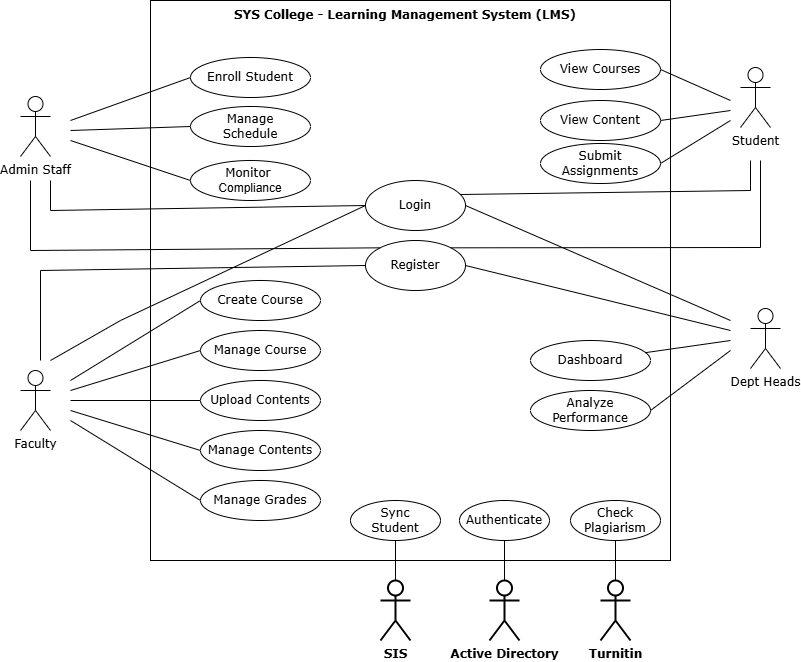

The diagram above was exported from draw.io. Its source (the exported page's mxGraphModel, read from the mxfile embedded in the PNG):
<mxGraphModel dx="1428" dy="841" grid="1" gridSize="10" guides="1" tooltips="1" connect="1" arrows="1" fold="1" page="1" pageScale="1" pageWidth="1169" pageHeight="827" math="0" shadow="0">
  <root>
    <mxCell id="0" />
    <mxCell id="1" parent="0" />
    <mxCell id="0ylvnw2IUj-sxXQejw1h-1" value="" style="rounded=0;whiteSpace=wrap;html=1;" parent="1" vertex="1">
      <mxGeometry x="320" y="120" width="520" height="560" as="geometry" />
    </mxCell>
    <mxCell id="0ylvnw2IUj-sxXQejw1h-2" value="&lt;font face=&quot;Verdana&quot;&gt;Admin Staff&lt;/font&gt;" style="shape=umlActor;verticalLabelPosition=bottom;verticalAlign=top;html=1;outlineConnect=0;" parent="1" vertex="1">
      <mxGeometry x="190" y="216" width="30" height="60" as="geometry" />
    </mxCell>
    <mxCell id="0ylvnw2IUj-sxXQejw1h-3" value="&lt;font face=&quot;Verdana&quot;&gt;Faculty&lt;/font&gt;" style="shape=umlActor;verticalLabelPosition=bottom;verticalAlign=top;html=1;outlineConnect=0;" parent="1" vertex="1">
      <mxGeometry x="190" y="490" width="30" height="60" as="geometry" />
    </mxCell>
    <mxCell id="0ylvnw2IUj-sxXQejw1h-4" value="&lt;font face=&quot;Verdana&quot;&gt;Student&lt;/font&gt;" style="shape=umlActor;verticalLabelPosition=bottom;verticalAlign=top;html=1;outlineConnect=0;" parent="1" vertex="1">
      <mxGeometry x="910" y="187" width="30" height="60" as="geometry" />
    </mxCell>
    <mxCell id="0ylvnw2IUj-sxXQejw1h-5" value="&lt;font face=&quot;Verdana&quot;&gt;Dept Heads&lt;/font&gt;" style="shape=umlActor;verticalLabelPosition=bottom;verticalAlign=top;html=1;outlineConnect=0;" parent="1" vertex="1">
      <mxGeometry x="920" y="428" width="30" height="60" as="geometry" />
    </mxCell>
    <mxCell id="0ylvnw2IUj-sxXQejw1h-6" value="&lt;font face=&quot;Verdana&quot;&gt;Enroll Student&lt;/font&gt;" style="ellipse;whiteSpace=wrap;html=1;" parent="1" vertex="1">
      <mxGeometry x="360" y="177" width="120" height="40" as="geometry" />
    </mxCell>
    <mxCell id="0ylvnw2IUj-sxXQejw1h-7" value="&lt;font face=&quot;Verdana&quot;&gt;Manage&lt;/font&gt;&lt;div&gt;&lt;font face=&quot;Verdana&quot;&gt;Schedule&lt;/font&gt;&lt;/div&gt;" style="ellipse;whiteSpace=wrap;html=1;" parent="1" vertex="1">
      <mxGeometry x="360" y="226" width="120" height="40" as="geometry" />
    </mxCell>
    <mxCell id="0ylvnw2IUj-sxXQejw1h-8" value="&lt;font face=&quot;Verdana&quot;&gt;Monitor&amp;nbsp;&lt;/font&gt;&lt;div&gt;&lt;span style=&quot;background-color: transparent; color: light-dark(rgb(0, 0, 0), rgb(255, 255, 255));&quot;&gt;Compliance&lt;/span&gt;&lt;/div&gt;" style="ellipse;whiteSpace=wrap;html=1;" parent="1" vertex="1">
      <mxGeometry x="360" y="280" width="120" height="40" as="geometry" />
    </mxCell>
    <mxCell id="0ylvnw2IUj-sxXQejw1h-9" value="&lt;font face=&quot;Verdana&quot;&gt;Create Course&lt;/font&gt;" style="ellipse;whiteSpace=wrap;html=1;" parent="1" vertex="1">
      <mxGeometry x="370" y="400" width="120" height="40" as="geometry" />
    </mxCell>
    <mxCell id="0ylvnw2IUj-sxXQejw1h-10" value="&lt;font face=&quot;Verdana&quot;&gt;Manage Course&lt;/font&gt;" style="ellipse;whiteSpace=wrap;html=1;" parent="1" vertex="1">
      <mxGeometry x="370" y="450" width="120" height="40" as="geometry" />
    </mxCell>
    <mxCell id="0ylvnw2IUj-sxXQejw1h-11" value="&lt;font face=&quot;Verdana&quot;&gt;Upload Contents&lt;/font&gt;" style="ellipse;whiteSpace=wrap;html=1;" parent="1" vertex="1">
      <mxGeometry x="370" y="500" width="120" height="40" as="geometry" />
    </mxCell>
    <mxCell id="0ylvnw2IUj-sxXQejw1h-12" value="&lt;font face=&quot;Verdana&quot;&gt;Manage Contents&lt;/font&gt;" style="ellipse;whiteSpace=wrap;html=1;" parent="1" vertex="1">
      <mxGeometry x="370" y="550" width="120" height="40" as="geometry" />
    </mxCell>
    <mxCell id="0ylvnw2IUj-sxXQejw1h-13" value="&lt;font face=&quot;Verdana&quot;&gt;Manage Grades&lt;/font&gt;" style="ellipse;whiteSpace=wrap;html=1;" parent="1" vertex="1">
      <mxGeometry x="370" y="600" width="120" height="40" as="geometry" />
    </mxCell>
    <mxCell id="0ylvnw2IUj-sxXQejw1h-14" value="&lt;font face=&quot;Verdana&quot;&gt;Register&lt;/font&gt;" style="ellipse;whiteSpace=wrap;html=1;" parent="1" vertex="1">
      <mxGeometry x="535" y="360" width="100" height="50" as="geometry" />
    </mxCell>
    <mxCell id="0ylvnw2IUj-sxXQejw1h-15" value="&lt;font face=&quot;Verdana&quot;&gt;Login&lt;/font&gt;" style="ellipse;whiteSpace=wrap;html=1;" parent="1" vertex="1">
      <mxGeometry x="535" y="300" width="100" height="50" as="geometry" />
    </mxCell>
    <mxCell id="0ylvnw2IUj-sxXQejw1h-16" value="&lt;font face=&quot;Verdana&quot;&gt;View Courses&lt;/font&gt;" style="ellipse;whiteSpace=wrap;html=1;" parent="1" vertex="1">
      <mxGeometry x="710" y="169" width="120" height="40" as="geometry" />
    </mxCell>
    <mxCell id="0ylvnw2IUj-sxXQejw1h-17" value="&lt;font face=&quot;Verdana&quot;&gt;View Content&lt;/font&gt;" style="ellipse;whiteSpace=wrap;html=1;" parent="1" vertex="1">
      <mxGeometry x="710" y="220" width="120" height="40" as="geometry" />
    </mxCell>
    <mxCell id="0ylvnw2IUj-sxXQejw1h-18" value="&lt;font face=&quot;Verdana&quot;&gt;Submit Assignments&lt;/font&gt;" style="ellipse;whiteSpace=wrap;html=1;" parent="1" vertex="1">
      <mxGeometry x="710" y="263" width="120" height="40" as="geometry" />
    </mxCell>
    <mxCell id="0ylvnw2IUj-sxXQejw1h-19" value="&lt;font face=&quot;Verdana&quot;&gt;&lt;b&gt;SYS College - Learning Management System (LMS)&lt;/b&gt;&lt;/font&gt;" style="text;html=1;align=center;verticalAlign=middle;whiteSpace=wrap;rounded=0;" parent="1" vertex="1">
      <mxGeometry x="320" y="120" width="510" height="30" as="geometry" />
    </mxCell>
    <mxCell id="0ylvnw2IUj-sxXQejw1h-20" value="&lt;font face=&quot;Verdana&quot;&gt;Dashboard&lt;/font&gt;" style="ellipse;whiteSpace=wrap;html=1;" parent="1" vertex="1">
      <mxGeometry x="700" y="460" width="120" height="40" as="geometry" />
    </mxCell>
    <mxCell id="0ylvnw2IUj-sxXQejw1h-21" value="&lt;font face=&quot;Verdana&quot;&gt;Analyze Performance&lt;/font&gt;" style="ellipse;whiteSpace=wrap;html=1;" parent="1" vertex="1">
      <mxGeometry x="700" y="510" width="120" height="40" as="geometry" />
    </mxCell>
    <mxCell id="0ylvnw2IUj-sxXQejw1h-22" value="" style="endArrow=none;html=1;rounded=0;entryX=0;entryY=0.5;entryDx=0;entryDy=0;" parent="1" target="0ylvnw2IUj-sxXQejw1h-6" edge="1">
      <mxGeometry width="50" height="50" relative="1" as="geometry">
        <mxPoint x="240" y="240" as="sourcePoint" />
        <mxPoint x="200" y="350" as="targetPoint" />
      </mxGeometry>
    </mxCell>
    <mxCell id="0ylvnw2IUj-sxXQejw1h-23" value="" style="endArrow=none;html=1;rounded=0;entryX=0;entryY=0.5;entryDx=0;entryDy=0;" parent="1" target="0ylvnw2IUj-sxXQejw1h-7" edge="1">
      <mxGeometry width="50" height="50" relative="1" as="geometry">
        <mxPoint x="240" y="250" as="sourcePoint" />
        <mxPoint x="250" y="340" as="targetPoint" />
      </mxGeometry>
    </mxCell>
    <mxCell id="0ylvnw2IUj-sxXQejw1h-24" value="" style="endArrow=none;html=1;rounded=0;entryX=0;entryY=0.5;entryDx=0;entryDy=0;" parent="1" target="0ylvnw2IUj-sxXQejw1h-8" edge="1">
      <mxGeometry width="50" height="50" relative="1" as="geometry">
        <mxPoint x="240" y="260" as="sourcePoint" />
        <mxPoint x="250" y="350" as="targetPoint" />
      </mxGeometry>
    </mxCell>
    <mxCell id="0ylvnw2IUj-sxXQejw1h-25" value="" style="endArrow=none;html=1;rounded=0;entryX=0;entryY=0.5;entryDx=0;entryDy=0;" parent="1" target="0ylvnw2IUj-sxXQejw1h-9" edge="1">
      <mxGeometry width="50" height="50" relative="1" as="geometry">
        <mxPoint x="240" y="500" as="sourcePoint" />
        <mxPoint x="290" y="430" as="targetPoint" />
      </mxGeometry>
    </mxCell>
    <mxCell id="0ylvnw2IUj-sxXQejw1h-26" value="" style="endArrow=none;html=1;rounded=0;entryX=0;entryY=0.5;entryDx=0;entryDy=0;" parent="1" target="0ylvnw2IUj-sxXQejw1h-10" edge="1">
      <mxGeometry width="50" height="50" relative="1" as="geometry">
        <mxPoint x="240" y="510" as="sourcePoint" />
        <mxPoint x="260" y="570" as="targetPoint" />
      </mxGeometry>
    </mxCell>
    <mxCell id="0ylvnw2IUj-sxXQejw1h-27" value="" style="endArrow=none;html=1;rounded=0;entryX=0;entryY=0.5;entryDx=0;entryDy=0;" parent="1" target="0ylvnw2IUj-sxXQejw1h-11" edge="1">
      <mxGeometry width="50" height="50" relative="1" as="geometry">
        <mxPoint x="240" y="520" as="sourcePoint" />
        <mxPoint x="280" y="620" as="targetPoint" />
      </mxGeometry>
    </mxCell>
    <mxCell id="0ylvnw2IUj-sxXQejw1h-28" value="" style="endArrow=none;html=1;rounded=0;entryX=0;entryY=0.5;entryDx=0;entryDy=0;" parent="1" target="0ylvnw2IUj-sxXQejw1h-12" edge="1">
      <mxGeometry width="50" height="50" relative="1" as="geometry">
        <mxPoint x="240" y="530" as="sourcePoint" />
        <mxPoint x="270" y="610" as="targetPoint" />
      </mxGeometry>
    </mxCell>
    <mxCell id="0ylvnw2IUj-sxXQejw1h-29" value="" style="endArrow=none;html=1;rounded=0;entryX=0;entryY=0.5;entryDx=0;entryDy=0;" parent="1" target="0ylvnw2IUj-sxXQejw1h-13" edge="1">
      <mxGeometry width="50" height="50" relative="1" as="geometry">
        <mxPoint x="240" y="540" as="sourcePoint" />
        <mxPoint x="290" y="620" as="targetPoint" />
      </mxGeometry>
    </mxCell>
    <mxCell id="0ylvnw2IUj-sxXQejw1h-30" value="" style="endArrow=none;html=1;rounded=0;exitX=1;exitY=0.5;exitDx=0;exitDy=0;" parent="1" source="0ylvnw2IUj-sxXQejw1h-16" edge="1">
      <mxGeometry width="50" height="50" relative="1" as="geometry">
        <mxPoint x="850" y="250" as="sourcePoint" />
        <mxPoint x="900" y="220" as="targetPoint" />
      </mxGeometry>
    </mxCell>
    <mxCell id="0ylvnw2IUj-sxXQejw1h-31" value="" style="endArrow=none;html=1;rounded=0;exitX=1;exitY=0.5;exitDx=0;exitDy=0;" parent="1" source="0ylvnw2IUj-sxXQejw1h-17" edge="1">
      <mxGeometry width="50" height="50" relative="1" as="geometry">
        <mxPoint x="870" y="320" as="sourcePoint" />
        <mxPoint x="900" y="230" as="targetPoint" />
      </mxGeometry>
    </mxCell>
    <mxCell id="0ylvnw2IUj-sxXQejw1h-32" value="" style="endArrow=none;html=1;rounded=0;exitX=1;exitY=0.5;exitDx=0;exitDy=0;" parent="1" source="0ylvnw2IUj-sxXQejw1h-18" edge="1">
      <mxGeometry width="50" height="50" relative="1" as="geometry">
        <mxPoint x="850" y="271" as="sourcePoint" />
        <mxPoint x="900" y="240" as="targetPoint" />
      </mxGeometry>
    </mxCell>
    <mxCell id="0ylvnw2IUj-sxXQejw1h-33" value="" style="endArrow=none;html=1;rounded=0;" parent="1" source="0ylvnw2IUj-sxXQejw1h-20" edge="1">
      <mxGeometry width="50" height="50" relative="1" as="geometry">
        <mxPoint x="850" y="480" as="sourcePoint" />
        <mxPoint x="900" y="460" as="targetPoint" />
      </mxGeometry>
    </mxCell>
    <mxCell id="0ylvnw2IUj-sxXQejw1h-34" value="" style="endArrow=none;html=1;rounded=0;exitX=1;exitY=0.5;exitDx=0;exitDy=0;" parent="1" source="0ylvnw2IUj-sxXQejw1h-21" edge="1">
      <mxGeometry width="50" height="50" relative="1" as="geometry">
        <mxPoint x="850" y="530" as="sourcePoint" />
        <mxPoint x="900" y="470" as="targetPoint" />
      </mxGeometry>
    </mxCell>
    <mxCell id="0ylvnw2IUj-sxXQejw1h-35" value="" style="endArrow=none;html=1;rounded=0;entryX=0;entryY=0.5;entryDx=0;entryDy=0;" parent="1" target="0ylvnw2IUj-sxXQejw1h-15" edge="1">
      <mxGeometry width="50" height="50" relative="1" as="geometry">
        <mxPoint x="220" y="300" as="sourcePoint" />
        <mxPoint x="240" y="360" as="targetPoint" />
        <Array as="points">
          <mxPoint x="220" y="330" />
        </Array>
      </mxGeometry>
    </mxCell>
    <mxCell id="0ylvnw2IUj-sxXQejw1h-36" value="" style="endArrow=none;html=1;rounded=0;entryX=0;entryY=0;entryDx=0;entryDy=0;" parent="1" target="0ylvnw2IUj-sxXQejw1h-14" edge="1">
      <mxGeometry width="50" height="50" relative="1" as="geometry">
        <mxPoint x="200" y="300" as="sourcePoint" />
        <mxPoint x="250" y="370" as="targetPoint" />
        <Array as="points">
          <mxPoint x="200" y="370" />
        </Array>
      </mxGeometry>
    </mxCell>
    <mxCell id="0ylvnw2IUj-sxXQejw1h-37" value="" style="endArrow=none;html=1;rounded=0;entryX=0;entryY=0.5;entryDx=0;entryDy=0;" parent="1" target="0ylvnw2IUj-sxXQejw1h-15" edge="1">
      <mxGeometry width="50" height="50" relative="1" as="geometry">
        <mxPoint x="220" y="480" as="sourcePoint" />
        <mxPoint x="220" y="420" as="targetPoint" />
        <Array as="points">
          <mxPoint x="290" y="440" />
        </Array>
      </mxGeometry>
    </mxCell>
    <mxCell id="0ylvnw2IUj-sxXQejw1h-38" value="" style="endArrow=none;html=1;rounded=0;entryX=0;entryY=0.5;entryDx=0;entryDy=0;" parent="1" target="0ylvnw2IUj-sxXQejw1h-14" edge="1">
      <mxGeometry width="50" height="50" relative="1" as="geometry">
        <mxPoint x="210" y="480" as="sourcePoint" />
        <mxPoint x="260" y="410" as="targetPoint" />
        <Array as="points">
          <mxPoint x="210" y="390" />
        </Array>
      </mxGeometry>
    </mxCell>
    <mxCell id="0ylvnw2IUj-sxXQejw1h-39" value="" style="endArrow=none;html=1;rounded=0;exitX=0.95;exitY=0.28;exitDx=0;exitDy=0;exitPerimeter=0;" parent="1" source="0ylvnw2IUj-sxXQejw1h-15" edge="1">
      <mxGeometry width="50" height="50" relative="1" as="geometry">
        <mxPoint x="640" y="314" as="sourcePoint" />
        <mxPoint x="920" y="280" as="targetPoint" />
        <Array as="points">
          <mxPoint x="920" y="310" />
        </Array>
      </mxGeometry>
    </mxCell>
    <mxCell id="0ylvnw2IUj-sxXQejw1h-40" value="" style="endArrow=none;html=1;rounded=0;exitX=1;exitY=0;exitDx=0;exitDy=0;" parent="1" source="0ylvnw2IUj-sxXQejw1h-14" edge="1">
      <mxGeometry width="50" height="50" relative="1" as="geometry">
        <mxPoint x="890" y="380" as="sourcePoint" />
        <mxPoint x="930" y="280" as="targetPoint" />
        <Array as="points">
          <mxPoint x="930" y="367" />
        </Array>
      </mxGeometry>
    </mxCell>
    <mxCell id="0ylvnw2IUj-sxXQejw1h-41" value="" style="endArrow=none;html=1;rounded=0;entryX=1;entryY=0.5;entryDx=0;entryDy=0;" parent="1" target="0ylvnw2IUj-sxXQejw1h-15" edge="1">
      <mxGeometry width="50" height="50" relative="1" as="geometry">
        <mxPoint x="900" y="440" as="sourcePoint" />
        <mxPoint x="910" y="380" as="targetPoint" />
      </mxGeometry>
    </mxCell>
    <mxCell id="0ylvnw2IUj-sxXQejw1h-42" value="" style="endArrow=none;html=1;rounded=0;exitX=1;exitY=0.5;exitDx=0;exitDy=0;" parent="1" source="0ylvnw2IUj-sxXQejw1h-14" edge="1">
      <mxGeometry width="50" height="50" relative="1" as="geometry">
        <mxPoint x="650" y="470" as="sourcePoint" />
        <mxPoint x="900" y="450" as="targetPoint" />
      </mxGeometry>
    </mxCell>
    <mxCell id="0ylvnw2IUj-sxXQejw1h-43" value="&lt;font face=&quot;Verdana&quot;&gt;&lt;b&gt;SIS&lt;/b&gt;&lt;/font&gt;" style="shape=umlActor;verticalLabelPosition=bottom;verticalAlign=top;html=1;outlineConnect=0;strokeWidth=2;" parent="1" vertex="1">
      <mxGeometry x="550" y="700" width="30" height="60" as="geometry" />
    </mxCell>
    <mxCell id="0ylvnw2IUj-sxXQejw1h-44" value="&lt;font face=&quot;Verdana&quot;&gt;&lt;b&gt;Active Directory&lt;/b&gt;&lt;/font&gt;" style="shape=umlActor;verticalLabelPosition=bottom;verticalAlign=top;html=1;outlineConnect=0;strokeWidth=2;" parent="1" vertex="1">
      <mxGeometry x="659" y="700" width="30" height="60" as="geometry" />
    </mxCell>
    <mxCell id="0ylvnw2IUj-sxXQejw1h-45" value="&lt;font face=&quot;Verdana&quot;&gt;&lt;b&gt;Turnitin&lt;/b&gt;&lt;/font&gt;" style="shape=umlActor;verticalLabelPosition=bottom;verticalAlign=top;html=1;outlineConnect=0;strokeWidth=2;" parent="1" vertex="1">
      <mxGeometry x="770" y="700" width="30" height="60" as="geometry" />
    </mxCell>
    <mxCell id="0ylvnw2IUj-sxXQejw1h-46" value="&lt;font face=&quot;Verdana&quot;&gt;Check&lt;/font&gt;&lt;div&gt;&lt;font face=&quot;Verdana&quot;&gt;Plagiarism&lt;/font&gt;&lt;/div&gt;" style="ellipse;whiteSpace=wrap;html=1;" parent="1" vertex="1">
      <mxGeometry x="740" y="620" width="90" height="40" as="geometry" />
    </mxCell>
    <mxCell id="0ylvnw2IUj-sxXQejw1h-47" value="&lt;font face=&quot;Verdana&quot;&gt;Authenticate&lt;/font&gt;" style="ellipse;whiteSpace=wrap;html=1;" parent="1" vertex="1">
      <mxGeometry x="629" y="620" width="90" height="40" as="geometry" />
    </mxCell>
    <mxCell id="0ylvnw2IUj-sxXQejw1h-48" value="&lt;font face=&quot;Verdana&quot;&gt;Sync&lt;br&gt;Student&lt;/font&gt;" style="ellipse;whiteSpace=wrap;html=1;" parent="1" vertex="1">
      <mxGeometry x="520" y="620" width="90" height="40" as="geometry" />
    </mxCell>
    <mxCell id="0ylvnw2IUj-sxXQejw1h-49" value="" style="endArrow=none;html=1;rounded=0;entryX=0.5;entryY=1;entryDx=0;entryDy=0;exitX=0.5;exitY=0;exitDx=0;exitDy=0;exitPerimeter=0;" parent="1" source="0ylvnw2IUj-sxXQejw1h-45" target="0ylvnw2IUj-sxXQejw1h-46" edge="1">
      <mxGeometry width="50" height="50" relative="1" as="geometry">
        <mxPoint x="860" y="720" as="sourcePoint" />
        <mxPoint x="910" y="670" as="targetPoint" />
      </mxGeometry>
    </mxCell>
    <mxCell id="0ylvnw2IUj-sxXQejw1h-50" value="" style="endArrow=none;html=1;rounded=0;entryX=0.5;entryY=1;entryDx=0;entryDy=0;" parent="1" source="0ylvnw2IUj-sxXQejw1h-44" target="0ylvnw2IUj-sxXQejw1h-47" edge="1">
      <mxGeometry width="50" height="50" relative="1" as="geometry">
        <mxPoint x="600" y="750" as="sourcePoint" />
        <mxPoint x="650" y="700" as="targetPoint" />
      </mxGeometry>
    </mxCell>
    <mxCell id="0ylvnw2IUj-sxXQejw1h-51" value="" style="endArrow=none;html=1;rounded=0;entryX=0.5;entryY=1;entryDx=0;entryDy=0;" parent="1" source="0ylvnw2IUj-sxXQejw1h-43" target="0ylvnw2IUj-sxXQejw1h-48" edge="1">
      <mxGeometry width="50" height="50" relative="1" as="geometry">
        <mxPoint x="430" y="760" as="sourcePoint" />
        <mxPoint x="480" y="710" as="targetPoint" />
      </mxGeometry>
    </mxCell>
  </root>
</mxGraphModel>